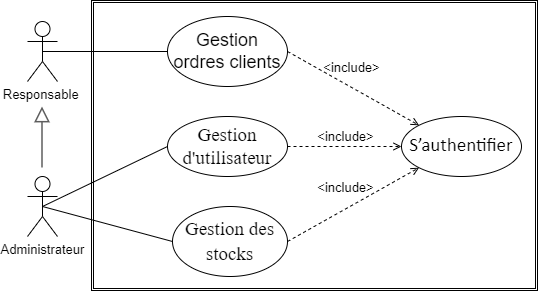

The diagram above was exported from draw.io. Its source (the exported page's mxGraphModel, read from the mxfile embedded in the PNG):
<mxGraphModel dx="1038" dy="489" grid="1" gridSize="10" guides="1" tooltips="1" connect="1" arrows="1" fold="1" page="1" pageScale="1" pageWidth="827" pageHeight="1169" math="0" shadow="0">
  <root>
    <mxCell id="TtmXiyb5rsbaazhngBh5-0" />
    <mxCell id="TtmXiyb5rsbaazhngBh5-1" parent="TtmXiyb5rsbaazhngBh5-0" />
    <mxCell id="JhWoM-XDaLNBq66C167G-1" style="edgeStyle=none;rounded=0;orthogonalLoop=1;jettySize=auto;html=1;exitX=0.5;exitY=0.5;exitDx=0;exitDy=0;exitPerimeter=0;entryX=0;entryY=0.5;entryDx=0;entryDy=0;fontFamily=Helvetica;fontSize=17;endArrow=none;endFill=0;" edge="1" parent="TtmXiyb5rsbaazhngBh5-1" source="EBa8y1RtgqsMU5e7wqOU-0" target="JhWoM-XDaLNBq66C167G-10">
      <mxGeometry relative="1" as="geometry" />
    </mxCell>
    <mxCell id="JhWoM-XDaLNBq66C167G-2" value="&lt;span lang=&quot;FR&quot; style=&quot;line-height: 115%&quot;&gt;&lt;font style=&quot;font-size: 13px&quot;&gt;Responsable&amp;nbsp;&lt;/font&gt;&lt;/span&gt;" style="shape=umlActor;verticalLabelPosition=bottom;verticalAlign=top;html=1;outlineConnect=0;" vertex="1" parent="TtmXiyb5rsbaazhngBh5-1">
      <mxGeometry x="170" y="145" width="30" height="60" as="geometry" />
    </mxCell>
    <mxCell id="JhWoM-XDaLNBq66C167G-3" value="&lt;span lang=&quot;FR&quot; style=&quot;line-height: 1.3&quot;&gt;&lt;span lang=&quot;FR&quot; style=&quot;font-family: &amp;#34;times new roman&amp;#34; , &amp;#34;serif&amp;#34;&quot;&gt;&lt;font style=&quot;font-size: 19px&quot;&gt;Gestion des stocks&lt;/font&gt;&lt;/span&gt;&lt;b style=&quot;font-family: &amp;#34;times new roman&amp;#34; , &amp;#34;serif&amp;#34; ; font-size: 12pt&quot;&gt;&lt;br&gt;&lt;/b&gt;&lt;/span&gt;" style="ellipse;whiteSpace=wrap;html=1;fillColor=none;" vertex="1" parent="TtmXiyb5rsbaazhngBh5-1">
      <mxGeometry x="315" y="330" width="115" height="70" as="geometry" />
    </mxCell>
    <mxCell id="JhWoM-XDaLNBq66C167G-5" value="&lt;p class=&quot;MsoNormal&quot;&gt;&lt;span lang=&quot;FR&quot; style=&quot;line-height: 115% ; font-family: &amp;#34;calibri&amp;#34; , &amp;#34;sans-serif&amp;#34;&quot;&gt;&lt;font style=&quot;font-size: 19px&quot;&gt;S’authentifier&lt;/font&gt;&lt;/span&gt;&lt;br&gt;&lt;/p&gt;" style="ellipse;whiteSpace=wrap;html=1;fillColor=none;" vertex="1" parent="TtmXiyb5rsbaazhngBh5-1">
      <mxGeometry x="544" y="240" width="120" height="60" as="geometry" />
    </mxCell>
    <mxCell id="JhWoM-XDaLNBq66C167G-7" style="edgeStyle=none;rounded=0;orthogonalLoop=1;jettySize=auto;html=1;exitX=1;exitY=0.5;exitDx=0;exitDy=0;dashed=1;endArrow=open;endFill=0;entryX=0;entryY=1;entryDx=0;entryDy=0;" edge="1" parent="TtmXiyb5rsbaazhngBh5-1" source="JhWoM-XDaLNBq66C167G-3" target="JhWoM-XDaLNBq66C167G-5">
      <mxGeometry relative="1" as="geometry">
        <mxPoint x="440" y="352" as="sourcePoint" />
        <mxPoint x="510" y="352" as="targetPoint" />
      </mxGeometry>
    </mxCell>
    <mxCell id="JhWoM-XDaLNBq66C167G-8" value="" style="shape=ext;double=1;rounded=0;whiteSpace=wrap;html=1;fontSize=19;strokeColor=default;strokeWidth=0.5;fillColor=none;" vertex="1" parent="TtmXiyb5rsbaazhngBh5-1">
      <mxGeometry x="234" y="124" width="446" height="290" as="geometry" />
    </mxCell>
    <mxCell id="JhWoM-XDaLNBq66C167G-9" value="&lt;p class=&quot;MsoBodyText&quot; style=&quot;margin-top: 0.1pt&quot;&gt;&lt;span lang=&quot;FR&quot;&gt;&lt;span style=&quot;font-weight: normal&quot;&gt;&lt;font style=&quot;font-size: 13px&quot;&gt;&amp;lt;include&amp;gt;&lt;/font&gt;&lt;/span&gt;&lt;span style=&quot;font-size: 12.5pt&quot;&gt;&lt;/span&gt;&lt;/span&gt;&lt;/p&gt;" style="text;strokeColor=none;fillColor=none;html=1;fontSize=24;fontStyle=1;verticalAlign=middle;align=center;fontFamily=Helvetica;" vertex="1" parent="TtmXiyb5rsbaazhngBh5-1">
      <mxGeometry x="438" y="300" width="100" height="40" as="geometry" />
    </mxCell>
    <mxCell id="JhWoM-XDaLNBq66C167G-10" value="&lt;span lang=&quot;FR&quot; style=&quot;font-family: &amp;#34;times new roman&amp;#34; , &amp;#34;serif&amp;#34;&quot;&gt;&lt;font style=&quot;font-size: 19px&quot;&gt;Gestion d'utilisateur&lt;/font&gt;&lt;/span&gt;" style="ellipse;whiteSpace=wrap;html=1;fillColor=none;" vertex="1" parent="TtmXiyb5rsbaazhngBh5-1">
      <mxGeometry x="310" y="240" width="120" height="60" as="geometry" />
    </mxCell>
    <mxCell id="JhWoM-XDaLNBq66C167G-11" style="edgeStyle=none;rounded=0;orthogonalLoop=1;jettySize=auto;html=1;exitX=1;exitY=0.5;exitDx=0;exitDy=0;dashed=1;endArrow=open;endFill=0;" edge="1" parent="TtmXiyb5rsbaazhngBh5-1" source="JhWoM-XDaLNBq66C167G-10" target="JhWoM-XDaLNBq66C167G-5">
      <mxGeometry relative="1" as="geometry">
        <mxPoint x="440" y="470" as="sourcePoint" />
        <mxPoint x="581.573593128807" y="351.2132034355965" as="targetPoint" />
      </mxGeometry>
    </mxCell>
    <mxCell id="JhWoM-XDaLNBq66C167G-12" value="&lt;p class=&quot;MsoBodyText&quot; style=&quot;margin-top: 0.1pt&quot;&gt;&lt;span lang=&quot;FR&quot;&gt;&lt;span style=&quot;font-weight: normal&quot;&gt;&lt;font style=&quot;font-size: 13px&quot;&gt;&amp;lt;include&amp;gt;&lt;/font&gt;&lt;/span&gt;&lt;span style=&quot;font-size: 12.5pt&quot;&gt;&lt;/span&gt;&lt;/span&gt;&lt;/p&gt;" style="text;strokeColor=none;fillColor=none;html=1;fontSize=24;fontStyle=1;verticalAlign=middle;align=center;fontFamily=Helvetica;" vertex="1" parent="TtmXiyb5rsbaazhngBh5-1">
      <mxGeometry x="438" y="249" width="100" height="40" as="geometry" />
    </mxCell>
    <mxCell id="JhWoM-XDaLNBq66C167G-13" style="edgeStyle=none;rounded=0;orthogonalLoop=1;jettySize=auto;html=1;entryX=0;entryY=0.5;entryDx=0;entryDy=0;fontFamily=Helvetica;fontSize=17;endArrow=none;endFill=0;exitX=0.5;exitY=0.5;exitDx=0;exitDy=0;exitPerimeter=0;" edge="1" parent="TtmXiyb5rsbaazhngBh5-1" target="JhWoM-XDaLNBq66C167G-14" source="JhWoM-XDaLNBq66C167G-2">
      <mxGeometry relative="1" as="geometry">
        <mxPoint x="145" y="290" as="sourcePoint" />
      </mxGeometry>
    </mxCell>
    <mxCell id="JhWoM-XDaLNBq66C167G-14" value="&lt;font style=&quot;font-size: 18px&quot;&gt;Gestion ordres clients&lt;/font&gt;" style="ellipse;whiteSpace=wrap;html=1;fillColor=none;" vertex="1" parent="TtmXiyb5rsbaazhngBh5-1">
      <mxGeometry x="310" y="140" width="120" height="70" as="geometry" />
    </mxCell>
    <mxCell id="JhWoM-XDaLNBq66C167G-15" style="edgeStyle=none;rounded=0;orthogonalLoop=1;jettySize=auto;html=1;exitX=1;exitY=0.5;exitDx=0;exitDy=0;dashed=1;endArrow=open;endFill=0;entryX=0;entryY=0;entryDx=0;entryDy=0;" edge="1" parent="TtmXiyb5rsbaazhngBh5-1" source="JhWoM-XDaLNBq66C167G-14" target="JhWoM-XDaLNBq66C167G-5">
      <mxGeometry relative="1" as="geometry">
        <mxPoint x="440" y="390" as="sourcePoint" />
        <mxPoint x="544" y="190" as="targetPoint" />
      </mxGeometry>
    </mxCell>
    <mxCell id="JhWoM-XDaLNBq66C167G-16" value="&lt;p class=&quot;MsoBodyText&quot; style=&quot;margin-top: 0.1pt&quot;&gt;&lt;span lang=&quot;FR&quot;&gt;&lt;span style=&quot;font-weight: normal&quot;&gt;&lt;font style=&quot;font-size: 13px&quot;&gt;&amp;lt;include&amp;gt;&lt;/font&gt;&lt;/span&gt;&lt;span style=&quot;font-size: 12.5pt&quot;&gt;&lt;/span&gt;&lt;/span&gt;&lt;/p&gt;" style="text;strokeColor=none;fillColor=none;html=1;fontSize=24;fontStyle=1;verticalAlign=middle;align=center;fontFamily=Helvetica;" vertex="1" parent="TtmXiyb5rsbaazhngBh5-1">
      <mxGeometry x="444" y="180" width="100" height="40" as="geometry" />
    </mxCell>
    <mxCell id="EBa8y1RtgqsMU5e7wqOU-0" value="&lt;span lang=&quot;FR&quot; style=&quot;line-height: 115%&quot;&gt;&lt;font style=&quot;font-size: 13px&quot;&gt;Administrateur&lt;/font&gt;&lt;/span&gt;" style="shape=umlActor;verticalLabelPosition=bottom;verticalAlign=top;html=1;outlineConnect=0;" vertex="1" parent="TtmXiyb5rsbaazhngBh5-1">
      <mxGeometry x="170" y="300" width="30" height="60" as="geometry" />
    </mxCell>
    <mxCell id="EBa8y1RtgqsMU5e7wqOU-1" style="edgeStyle=none;rounded=0;orthogonalLoop=1;jettySize=auto;html=1;exitX=0.5;exitY=0.5;exitDx=0;exitDy=0;exitPerimeter=0;entryX=0;entryY=0.5;entryDx=0;entryDy=0;fontFamily=Helvetica;fontSize=17;endArrow=none;endFill=0;" edge="1" parent="TtmXiyb5rsbaazhngBh5-1" source="EBa8y1RtgqsMU5e7wqOU-0" target="JhWoM-XDaLNBq66C167G-3">
      <mxGeometry relative="1" as="geometry">
        <mxPoint x="205" y="340" as="sourcePoint" />
        <mxPoint x="320" y="280" as="targetPoint" />
      </mxGeometry>
    </mxCell>
    <UserObject label="" lucidchartObjectId="5gWzgeofrfwb" id="EBa8y1RtgqsMU5e7wqOU-15">
      <mxCell style="html=1;jettySize=18;whiteSpace=wrap;fontSize=13;strokeColor=#5E5E5E;strokeWidth=1.5;rounded=1;arcSize=12;edgeStyle=orthogonalEdgeStyle;startArrow=none;;endArrow=block;endFill=0;endSize=12;;entryX=0.5;entryY=0.542;entryPerimeter=0;" edge="1" parent="TtmXiyb5rsbaazhngBh5-1">
        <mxGeometry width="100" height="100" relative="1" as="geometry">
          <Array as="points" />
          <mxPoint x="184.5" y="291" as="sourcePoint" />
          <mxPoint x="184.5" y="230" as="targetPoint" />
        </mxGeometry>
      </mxCell>
    </UserObject>
  </root>
</mxGraphModel>